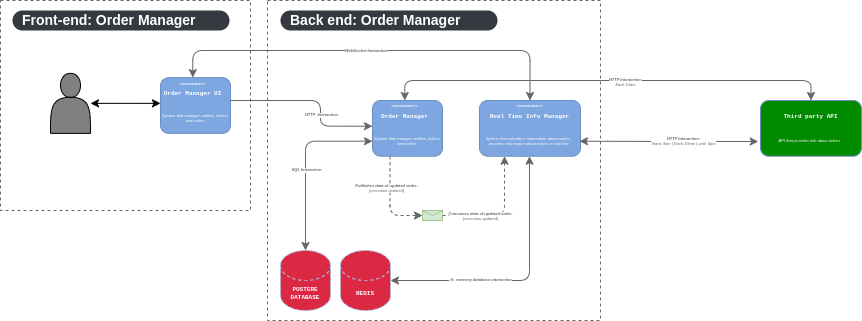

The diagram above was exported from draw.io. Its source (the exported page's mxGraphModel, read from the mxfile embedded in the PNG):
<mxGraphModel dx="2074" dy="-367" grid="1" gridSize="10" guides="1" tooltips="1" connect="1" arrows="1" fold="1" page="1" pageScale="1" pageWidth="827" pageHeight="1169" math="0" shadow="0">
  <root>
    <mxCell id="0" />
    <mxCell id="1" parent="0" />
    <mxCell id="j_ZHUDLepbIBqZkPZ3a7-9" value="" style="rounded=0;whiteSpace=wrap;html=1;fontSize=4;fillColor=none;dashed=1;fontColor=#666666;strokeColor=#666666;" parent="1" vertex="1">
      <mxGeometry x="827" y="1670" width="333" height="320" as="geometry" />
    </mxCell>
    <mxCell id="QPstVVdOQ1XcHwnL6DTK-19" value="&lt;span style=&quot;font-size: 6px;&quot;&gt;&lt;b&gt;POSTGRE&lt;br&gt;DATABASE&lt;/b&gt;&lt;/span&gt;" style="shape=cylinder3;whiteSpace=wrap;html=1;boundedLbl=1;backgroundOutline=1;size=15;dashed=1;fontFamily=Courier New;fontSize=4;fontColor=#FFFFFF;fillColor=#DB2843;strokeColor=#A9C4EB;align=center;" parent="1" vertex="1">
      <mxGeometry x="840" y="1920" width="50" height="60" as="geometry" />
    </mxCell>
    <mxCell id="QPstVVdOQ1XcHwnL6DTK-14" value="" style="group" parent="1" vertex="1" connectable="0">
      <mxGeometry x="932" y="1770" width="200" height="55.710000000000036" as="geometry" />
    </mxCell>
    <mxCell id="QPstVVdOQ1XcHwnL6DTK-15" value="" style="rounded=1;whiteSpace=wrap;html=1;fillColor=#7EA6E0;strokeColor=#6c8ebf;" parent="QPstVVdOQ1XcHwnL6DTK-14" vertex="1">
      <mxGeometry width="70" height="55.71" as="geometry" />
    </mxCell>
    <mxCell id="QPstVVdOQ1XcHwnL6DTK-16" value="&lt;font size=&quot;1&quot; color=&quot;#ffffff&quot; face=&quot;Courier New&quot; style=&quot;&quot;&gt;&lt;b style=&quot;font-size: 6px;&quot;&gt;Order Manager&lt;/b&gt;&lt;/font&gt;" style="text;html=1;strokeColor=none;fillColor=none;align=center;verticalAlign=middle;whiteSpace=wrap;rounded=0;" parent="QPstVVdOQ1XcHwnL6DTK-14" vertex="1">
      <mxGeometry y="6.963749999999999" width="64.6" height="13.927499999999998" as="geometry" />
    </mxCell>
    <mxCell id="QPstVVdOQ1XcHwnL6DTK-17" value="&lt;font size=&quot;1&quot; color=&quot;#ffffff&quot; face=&quot;Courier New&quot; style=&quot;&quot;&gt;&lt;b style=&quot;&quot;&gt;&lt;i style=&quot;font-size: 4px;&quot;&gt;&amp;lt;Container&amp;gt;&lt;/i&gt;&lt;/b&gt;&lt;/font&gt;" style="text;html=1;strokeColor=none;fillColor=none;align=center;verticalAlign=middle;whiteSpace=wrap;rounded=0;" parent="QPstVVdOQ1XcHwnL6DTK-14" vertex="1">
      <mxGeometry width="64.6" height="6.963749999999999" as="geometry" />
    </mxCell>
    <mxCell id="QPstVVdOQ1XcHwnL6DTK-27" value="&lt;i&gt;&lt;font color=&quot;#ffffff&quot;&gt;System that manages wallets, tickers and orders&lt;/font&gt;&lt;/i&gt;" style="text;html=1;strokeColor=none;fillColor=none;align=center;verticalAlign=middle;whiteSpace=wrap;rounded=0;dashed=1;fontFamily=Helvetica;fontSize=4;fontColor=#666666;" parent="QPstVVdOQ1XcHwnL6DTK-14" vertex="1">
      <mxGeometry y="25.71" width="70" height="30" as="geometry" />
    </mxCell>
    <mxCell id="QPstVVdOQ1XcHwnL6DTK-21" value="" style="group" parent="1" vertex="1" connectable="0">
      <mxGeometry x="1039" y="1770" width="101" height="55.710000000000036" as="geometry" />
    </mxCell>
    <mxCell id="QPstVVdOQ1XcHwnL6DTK-22" value="" style="rounded=1;whiteSpace=wrap;html=1;fillColor=#7EA6E0;strokeColor=#6c8ebf;" parent="QPstVVdOQ1XcHwnL6DTK-21" vertex="1">
      <mxGeometry width="101" height="55.709999999999994" as="geometry" />
    </mxCell>
    <mxCell id="QPstVVdOQ1XcHwnL6DTK-23" value="&lt;font size=&quot;1&quot; color=&quot;#ffffff&quot; face=&quot;Courier New&quot; style=&quot;&quot;&gt;&lt;b style=&quot;font-size: 6px;&quot;&gt;Real Time Info Manager&lt;/b&gt;&lt;/font&gt;" style="text;html=1;strokeColor=none;fillColor=none;align=center;verticalAlign=middle;whiteSpace=wrap;rounded=0;" parent="QPstVVdOQ1XcHwnL6DTK-21" vertex="1">
      <mxGeometry y="6.963749999999999" width="101" height="13.927499999999998" as="geometry" />
    </mxCell>
    <mxCell id="QPstVVdOQ1XcHwnL6DTK-24" value="&lt;font size=&quot;1&quot; color=&quot;#ffffff&quot; face=&quot;Courier New&quot; style=&quot;&quot;&gt;&lt;b style=&quot;&quot;&gt;&lt;i style=&quot;font-size: 4px;&quot;&gt;&amp;lt;Container&amp;gt;&lt;/i&gt;&lt;/b&gt;&lt;/font&gt;" style="text;html=1;strokeColor=none;fillColor=none;align=center;verticalAlign=middle;whiteSpace=wrap;rounded=0;" parent="QPstVVdOQ1XcHwnL6DTK-21" vertex="1">
      <mxGeometry width="101" height="6.963749999999999" as="geometry" />
    </mxCell>
    <mxCell id="QPstVVdOQ1XcHwnL6DTK-29" value="&lt;i&gt;System that calculates information about orders , provides information about tickers in real-time&lt;/i&gt;" style="text;html=1;strokeColor=none;fillColor=none;align=center;verticalAlign=middle;whiteSpace=wrap;rounded=0;dashed=1;fontFamily=Helvetica;fontSize=4;fontColor=#FFFFFF;" parent="QPstVVdOQ1XcHwnL6DTK-21" vertex="1">
      <mxGeometry y="25.71" width="100" height="30" as="geometry" />
    </mxCell>
    <mxCell id="QPstVVdOQ1XcHwnL6DTK-30" value="&lt;span style=&quot;font-size: 6px;&quot;&gt;&lt;b&gt;REDIS&lt;/b&gt;&lt;/span&gt;" style="shape=cylinder3;whiteSpace=wrap;html=1;boundedLbl=1;backgroundOutline=1;size=15;dashed=1;fontFamily=Courier New;fontSize=4;fontColor=#FFFFFF;fillColor=#DB2843;strokeColor=#A9C4EB;align=center;" parent="1" vertex="1">
      <mxGeometry x="900" y="1920" width="50" height="60" as="geometry" />
    </mxCell>
    <mxCell id="QPstVVdOQ1XcHwnL6DTK-31" style="edgeStyle=orthogonalEdgeStyle;rounded=1;orthogonalLoop=1;jettySize=auto;html=1;entryX=1;entryY=0.5;entryDx=0;entryDy=0;entryPerimeter=0;strokeColor=#666666;fontFamily=Helvetica;fontSize=4;fontColor=#FFFFFF;exitX=0.5;exitY=1;exitDx=0;exitDy=0;startArrow=classic;startFill=1;elbow=vertical;" parent="1" source="QPstVVdOQ1XcHwnL6DTK-29" target="QPstVVdOQ1XcHwnL6DTK-30" edge="1">
      <mxGeometry relative="1" as="geometry" />
    </mxCell>
    <mxCell id="QPstVVdOQ1XcHwnL6DTK-32" value="&lt;font color=&quot;#666666&quot;&gt;&lt;b&gt;&lt;i&gt;&amp;nbsp;In&amp;nbsp; memory database interaction&lt;/i&gt;&lt;/b&gt;&lt;/font&gt;" style="edgeLabel;html=1;align=center;verticalAlign=middle;resizable=0;points=[];fontSize=4;fontFamily=Helvetica;fontColor=#FFFFFF;" parent="QPstVVdOQ1XcHwnL6DTK-31" vertex="1" connectable="0">
      <mxGeometry x="-0.1168" y="1" relative="1" as="geometry">
        <mxPoint x="-51" y="8" as="offset" />
      </mxGeometry>
    </mxCell>
    <mxCell id="QPstVVdOQ1XcHwnL6DTK-60" style="edgeStyle=orthogonalEdgeStyle;rounded=1;orthogonalLoop=1;jettySize=auto;html=1;entryX=0.5;entryY=0;entryDx=0;entryDy=0;entryPerimeter=0;strokeColor=#666666;fontFamily=Helvetica;fontSize=4;fontColor=#666666;startArrow=classic;startFill=1;" parent="1" source="QPstVVdOQ1XcHwnL6DTK-27" target="QPstVVdOQ1XcHwnL6DTK-19" edge="1">
      <mxGeometry relative="1" as="geometry" />
    </mxCell>
    <mxCell id="QPstVVdOQ1XcHwnL6DTK-61" value="&lt;b&gt;&lt;i&gt;SQL Interaction&lt;/i&gt;&lt;/b&gt;" style="edgeLabel;html=1;align=center;verticalAlign=middle;resizable=0;points=[];fontSize=4;fontFamily=Helvetica;fontColor=#666666;" parent="QPstVVdOQ1XcHwnL6DTK-60" vertex="1" connectable="0">
      <mxGeometry x="-0.157" relative="1" as="geometry">
        <mxPoint y="22" as="offset" />
      </mxGeometry>
    </mxCell>
    <mxCell id="ZYw7rnv3LOeR9ePvCMEc-19" value="" style="group" parent="1" vertex="1" connectable="0">
      <mxGeometry x="1320" y="1770" width="101" height="55.710000000000036" as="geometry" />
    </mxCell>
    <mxCell id="ZYw7rnv3LOeR9ePvCMEc-20" value="" style="rounded=1;whiteSpace=wrap;html=1;fillColor=#008A00;strokeColor=#6c8ebf;" parent="ZYw7rnv3LOeR9ePvCMEc-19" vertex="1">
      <mxGeometry width="101" height="55.709999999999994" as="geometry" />
    </mxCell>
    <mxCell id="ZYw7rnv3LOeR9ePvCMEc-21" value="&lt;font size=&quot;1&quot; color=&quot;#ffffff&quot; face=&quot;Courier New&quot; style=&quot;&quot;&gt;&lt;b style=&quot;font-size: 6px;&quot;&gt;Third party API&lt;/b&gt;&lt;/font&gt;" style="text;html=1;strokeColor=none;fillColor=none;align=center;verticalAlign=middle;whiteSpace=wrap;rounded=0;" parent="ZYw7rnv3LOeR9ePvCMEc-19" vertex="1">
      <mxGeometry y="6.963749999999999" width="101" height="13.927499999999998" as="geometry" />
    </mxCell>
    <mxCell id="ZYw7rnv3LOeR9ePvCMEc-23" value="&lt;i&gt;API that provides info about tickers&amp;nbsp;&lt;/i&gt;" style="text;html=1;strokeColor=none;fillColor=none;align=center;verticalAlign=middle;whiteSpace=wrap;rounded=0;dashed=1;fontFamily=Helvetica;fontSize=4;fontColor=#FFFFFF;" parent="ZYw7rnv3LOeR9ePvCMEc-19" vertex="1">
      <mxGeometry y="25.71" width="100" height="30" as="geometry" />
    </mxCell>
    <mxCell id="j_ZHUDLepbIBqZkPZ3a7-14" value="Back end: Order Manager" style="rounded=1;whiteSpace=wrap;html=1;arcSize=50;strokeColor=none;strokeWidth=1;fillColor=#343A40;fontColor=#ffffff;whiteSpace=wrap;align=left;verticalAlign=middle;spacingLeft=0;fontStyle=1;fontSize=14;spacing=10;dashed=1;" parent="1" vertex="1">
      <mxGeometry x="840" y="1680" width="217" height="20" as="geometry" />
    </mxCell>
    <mxCell id="j_ZHUDLepbIBqZkPZ3a7-31" value="" style="rounded=0;whiteSpace=wrap;html=1;fontSize=4;fillColor=none;dashed=1;fontColor=#666666;strokeColor=#666666;" parent="1" vertex="1">
      <mxGeometry x="560" y="1670" width="250" height="210" as="geometry" />
    </mxCell>
    <mxCell id="j_ZHUDLepbIBqZkPZ3a7-61" value="Front-end: Order Manager" style="rounded=1;whiteSpace=wrap;html=1;arcSize=50;strokeColor=none;strokeWidth=1;fillColor=#343A40;fontColor=#ffffff;whiteSpace=wrap;align=left;verticalAlign=middle;spacingLeft=0;fontStyle=1;fontSize=14;spacing=10;dashed=1;" parent="1" vertex="1">
      <mxGeometry x="572" y="1680" width="217" height="20" as="geometry" />
    </mxCell>
    <mxCell id="j_ZHUDLepbIBqZkPZ3a7-63" value="" style="group" parent="1" vertex="1" connectable="0">
      <mxGeometry x="720" y="1747.15" width="70" height="55.710000000000036" as="geometry" />
    </mxCell>
    <mxCell id="j_ZHUDLepbIBqZkPZ3a7-34" value="" style="rounded=1;whiteSpace=wrap;html=1;fillColor=#7EA6E0;strokeColor=#6c8ebf;" parent="j_ZHUDLepbIBqZkPZ3a7-63" vertex="1">
      <mxGeometry width="70" height="55.71" as="geometry" />
    </mxCell>
    <mxCell id="j_ZHUDLepbIBqZkPZ3a7-35" value="&lt;font size=&quot;1&quot; color=&quot;#ffffff&quot; face=&quot;Courier New&quot; style=&quot;&quot;&gt;&lt;b style=&quot;font-size: 6px;&quot;&gt;Order Manager UI&lt;/b&gt;&lt;/font&gt;" style="text;html=1;strokeColor=none;fillColor=none;align=center;verticalAlign=middle;whiteSpace=wrap;rounded=0;" parent="j_ZHUDLepbIBqZkPZ3a7-63" vertex="1">
      <mxGeometry y="6.963749999999891" width="64.6" height="13.927499999999998" as="geometry" />
    </mxCell>
    <mxCell id="j_ZHUDLepbIBqZkPZ3a7-36" value="&lt;font size=&quot;1&quot; color=&quot;#ffffff&quot; face=&quot;Courier New&quot; style=&quot;&quot;&gt;&lt;b style=&quot;&quot;&gt;&lt;i style=&quot;font-size: 4px;&quot;&gt;&amp;lt;Container&amp;gt;&lt;/i&gt;&lt;/b&gt;&lt;/font&gt;" style="text;html=1;strokeColor=none;fillColor=none;align=center;verticalAlign=middle;whiteSpace=wrap;rounded=0;" parent="j_ZHUDLepbIBqZkPZ3a7-63" vertex="1">
      <mxGeometry width="64.6" height="6.963749999999999" as="geometry" />
    </mxCell>
    <mxCell id="j_ZHUDLepbIBqZkPZ3a7-37" value="&lt;i&gt;&lt;font color=&quot;#ffffff&quot;&gt;System that manages wallets, tickers and orders&lt;/font&gt;&lt;/i&gt;" style="text;html=1;strokeColor=none;fillColor=none;align=center;verticalAlign=middle;whiteSpace=wrap;rounded=0;dashed=1;fontFamily=Helvetica;fontSize=4;fontColor=#666666;" parent="j_ZHUDLepbIBqZkPZ3a7-63" vertex="1">
      <mxGeometry y="25.710000000000036" width="70" height="30" as="geometry" />
    </mxCell>
    <mxCell id="j_ZHUDLepbIBqZkPZ3a7-67" style="edgeStyle=orthogonalEdgeStyle;rounded=1;orthogonalLoop=1;jettySize=auto;html=1;entryX=0;entryY=0;entryDx=0;entryDy=0;strokeColor=#666666;fontFamily=Helvetica;fontSize=4;fontColor=#666666;" parent="1" target="QPstVVdOQ1XcHwnL6DTK-27" edge="1">
      <mxGeometry relative="1" as="geometry">
        <mxPoint x="790" y="1770" as="sourcePoint" />
        <mxPoint x="932" y="1795.71" as="targetPoint" />
        <Array as="points">
          <mxPoint x="790" y="1770" />
          <mxPoint x="880" y="1770" />
          <mxPoint x="880" y="1796" />
        </Array>
      </mxGeometry>
    </mxCell>
    <mxCell id="j_ZHUDLepbIBqZkPZ3a7-68" value="&lt;b&gt;&lt;i&gt;HTTP&amp;nbsp; Interaction&lt;/i&gt;&lt;/b&gt;" style="edgeLabel;html=1;align=center;verticalAlign=middle;resizable=0;points=[];fontSize=4;fontFamily=Helvetica;fontColor=#666666;" parent="j_ZHUDLepbIBqZkPZ3a7-67" vertex="1" connectable="0">
      <mxGeometry x="-0.157" relative="1" as="geometry">
        <mxPoint x="19" y="14" as="offset" />
      </mxGeometry>
    </mxCell>
    <mxCell id="j_ZHUDLepbIBqZkPZ3a7-69" style="edgeStyle=orthogonalEdgeStyle;rounded=1;orthogonalLoop=1;jettySize=auto;html=1;entryX=0.5;entryY=0;entryDx=0;entryDy=0;strokeColor=#666666;fontFamily=Helvetica;fontSize=4;fontColor=#666666;exitX=0.5;exitY=0;exitDx=0;exitDy=0;startArrow=classic;startFill=1;" parent="1" source="j_ZHUDLepbIBqZkPZ3a7-36" target="QPstVVdOQ1XcHwnL6DTK-24" edge="1">
      <mxGeometry relative="1" as="geometry">
        <mxPoint x="896" y="1720.0000000000002" as="sourcePoint" />
        <mxPoint x="1038" y="1742.8500000000001" as="targetPoint" />
        <Array as="points">
          <mxPoint x="752" y="1720" />
          <mxPoint x="1090" y="1720" />
        </Array>
      </mxGeometry>
    </mxCell>
    <mxCell id="j_ZHUDLepbIBqZkPZ3a7-70" value="&lt;b&gt;&lt;i&gt;WebSocket Interaction&lt;/i&gt;&lt;/b&gt;" style="edgeLabel;html=1;align=center;verticalAlign=middle;resizable=0;points=[];fontSize=4;fontFamily=Helvetica;fontColor=#666666;" parent="j_ZHUDLepbIBqZkPZ3a7-69" vertex="1" connectable="0">
      <mxGeometry x="-0.157" relative="1" as="geometry">
        <mxPoint x="25" as="offset" />
      </mxGeometry>
    </mxCell>
    <mxCell id="j_ZHUDLepbIBqZkPZ3a7-78" style="edgeStyle=entityRelationEdgeStyle;rounded=0;orthogonalLoop=1;jettySize=auto;html=1;entryX=0;entryY=0;entryDx=0;entryDy=0;fontSize=16;fontColor=#666666;startArrow=classic;startFill=1;elbow=vertical;" parent="1" source="j_ZHUDLepbIBqZkPZ3a7-76" target="j_ZHUDLepbIBqZkPZ3a7-37" edge="1">
      <mxGeometry relative="1" as="geometry" />
    </mxCell>
    <mxCell id="j_ZHUDLepbIBqZkPZ3a7-76" value="" style="shape=actor;whiteSpace=wrap;html=1;rounded=0;strokeColor=default;fontSize=16;fontColor=#666666;fillColor=#808080;" parent="1" vertex="1">
      <mxGeometry x="610" y="1742.86" width="40" height="60" as="geometry" />
    </mxCell>
    <mxCell id="j_ZHUDLepbIBqZkPZ3a7-115" style="edgeStyle=orthogonalEdgeStyle;rounded=1;orthogonalLoop=1;jettySize=auto;html=1;entryX=0;entryY=0.5;entryDx=0;entryDy=0;strokeColor=#666666;fontFamily=Helvetica;fontSize=4;fontColor=#666666;dashed=1;exitX=0.25;exitY=1;exitDx=0;exitDy=0;" parent="1" source="QPstVVdOQ1XcHwnL6DTK-27" target="Q6jOi1UHWUIlSX6pkAzE-12" edge="1">
      <mxGeometry relative="1" as="geometry">
        <mxPoint x="950" y="1830" as="sourcePoint" />
        <mxPoint x="944.0999999999999" y="1930" as="targetPoint" />
        <Array as="points">
          <mxPoint x="949" y="1885" />
        </Array>
      </mxGeometry>
    </mxCell>
    <mxCell id="j_ZHUDLepbIBqZkPZ3a7-116" value="&lt;b style=&quot;font-style: italic;&quot;&gt;Publishes data of updated order:&lt;/b&gt;&lt;br&gt;&lt;i&gt;[execution.updated]&lt;/i&gt;" style="edgeLabel;html=1;align=center;verticalAlign=middle;resizable=0;points=[];fontSize=4;fontFamily=Helvetica;fontColor=#666666;" parent="j_ZHUDLepbIBqZkPZ3a7-115" vertex="1" connectable="0">
      <mxGeometry x="-0.157" relative="1" as="geometry">
        <mxPoint x="-4" y="-7" as="offset" />
      </mxGeometry>
    </mxCell>
    <mxCell id="j_ZHUDLepbIBqZkPZ3a7-121" style="edgeStyle=orthogonalEdgeStyle;rounded=1;orthogonalLoop=1;jettySize=auto;html=1;entryX=0.25;entryY=1;entryDx=0;entryDy=0;strokeColor=#666666;fontFamily=Helvetica;fontSize=4;fontColor=#666666;exitX=1;exitY=0.5;exitDx=0;exitDy=0;dashed=1;" parent="1" source="Q6jOi1UHWUIlSX6pkAzE-12" target="QPstVVdOQ1XcHwnL6DTK-29" edge="1">
      <mxGeometry relative="1" as="geometry">
        <mxPoint x="979.0999999999999" y="1930" as="sourcePoint" />
        <mxPoint x="954.0999999999999" y="1940" as="targetPoint" />
        <Array as="points">
          <mxPoint x="1064" y="1885" />
        </Array>
      </mxGeometry>
    </mxCell>
    <mxCell id="j_ZHUDLepbIBqZkPZ3a7-122" value="&lt;b style=&quot;font-style: italic;&quot;&gt;Consumes data of updated order:&lt;/b&gt;&lt;br&gt;&lt;i&gt;[execution.updated]&lt;/i&gt;" style="edgeLabel;html=1;align=center;verticalAlign=middle;resizable=0;points=[];fontSize=4;fontFamily=Helvetica;fontColor=#666666;" parent="j_ZHUDLepbIBqZkPZ3a7-121" vertex="1" connectable="0">
      <mxGeometry x="-0.157" relative="1" as="geometry">
        <mxPoint x="-14" as="offset" />
      </mxGeometry>
    </mxCell>
    <mxCell id="Q6jOi1UHWUIlSX6pkAzE-12" value="" style="shape=message;html=1;html=1;outlineConnect=0;labelPosition=center;verticalLabelPosition=bottom;align=center;verticalAlign=top;strokeWidth=0.5;fillColor=#d5e8d4;strokeColor=#82b366;" parent="1" vertex="1">
      <mxGeometry x="982" y="1880" width="20" height="10" as="geometry" />
    </mxCell>
    <mxCell id="Q6jOi1UHWUIlSX6pkAzE-18" style="edgeStyle=orthogonalEdgeStyle;rounded=1;orthogonalLoop=1;jettySize=auto;html=1;entryX=1;entryY=0.5;entryDx=0;entryDy=0;strokeColor=#666666;fontFamily=Helvetica;fontSize=4;fontColor=#666666;startArrow=classic;startFill=1;exitX=-0.022;exitY=0.509;exitDx=0;exitDy=0;exitPerimeter=0;" parent="1" source="ZYw7rnv3LOeR9ePvCMEc-23" target="QPstVVdOQ1XcHwnL6DTK-29" edge="1">
      <mxGeometry relative="1" as="geometry">
        <mxPoint x="1207" y="1830.3596774193547" as="sourcePoint" />
        <mxPoint x="1140.0000000000002" y="1939.65" as="targetPoint" />
      </mxGeometry>
    </mxCell>
    <mxCell id="Q6jOi1UHWUIlSX6pkAzE-19" value="&lt;i style=&quot;&quot;&gt;&lt;b&gt;HTTP Interaction:&lt;/b&gt;&lt;br&gt;Starts 9am | Each 10min | until&amp;nbsp; 6pm&lt;br&gt;&lt;/i&gt;" style="edgeLabel;html=1;align=center;verticalAlign=middle;resizable=0;points=[];fontSize=4;fontFamily=Helvetica;fontColor=#666666;" parent="Q6jOi1UHWUIlSX6pkAzE-18" vertex="1" connectable="0">
      <mxGeometry x="-0.157" relative="1" as="geometry">
        <mxPoint as="offset" />
      </mxGeometry>
    </mxCell>
    <mxCell id="Q6jOi1UHWUIlSX6pkAzE-20" style="edgeStyle=orthogonalEdgeStyle;rounded=1;orthogonalLoop=1;jettySize=auto;html=1;entryX=0.5;entryY=0;entryDx=0;entryDy=0;strokeColor=#666666;fontFamily=Helvetica;fontSize=4;fontColor=#666666;startArrow=classic;startFill=1;exitX=0.5;exitY=0;exitDx=0;exitDy=0;" parent="1" source="ZYw7rnv3LOeR9ePvCMEc-20" target="QPstVVdOQ1XcHwnL6DTK-17" edge="1">
      <mxGeometry relative="1" as="geometry">
        <mxPoint x="1257" y="1742.8622222222223" as="sourcePoint" />
        <mxPoint x="1190" y="1852.14" as="targetPoint" />
      </mxGeometry>
    </mxCell>
    <mxCell id="Q6jOi1UHWUIlSX6pkAzE-21" value="&lt;i style=&quot;&quot;&gt;&lt;b&gt;HTTP Interaction:&lt;/b&gt;&lt;br&gt;Each 12am&lt;br&gt;&lt;/i&gt;" style="edgeLabel;html=1;align=center;verticalAlign=middle;resizable=0;points=[];fontSize=4;fontFamily=Helvetica;fontColor=#666666;" parent="Q6jOi1UHWUIlSX6pkAzE-20" vertex="1" connectable="0">
      <mxGeometry x="-0.157" relative="1" as="geometry">
        <mxPoint x="-18" y="1" as="offset" />
      </mxGeometry>
    </mxCell>
  </root>
</mxGraphModel>